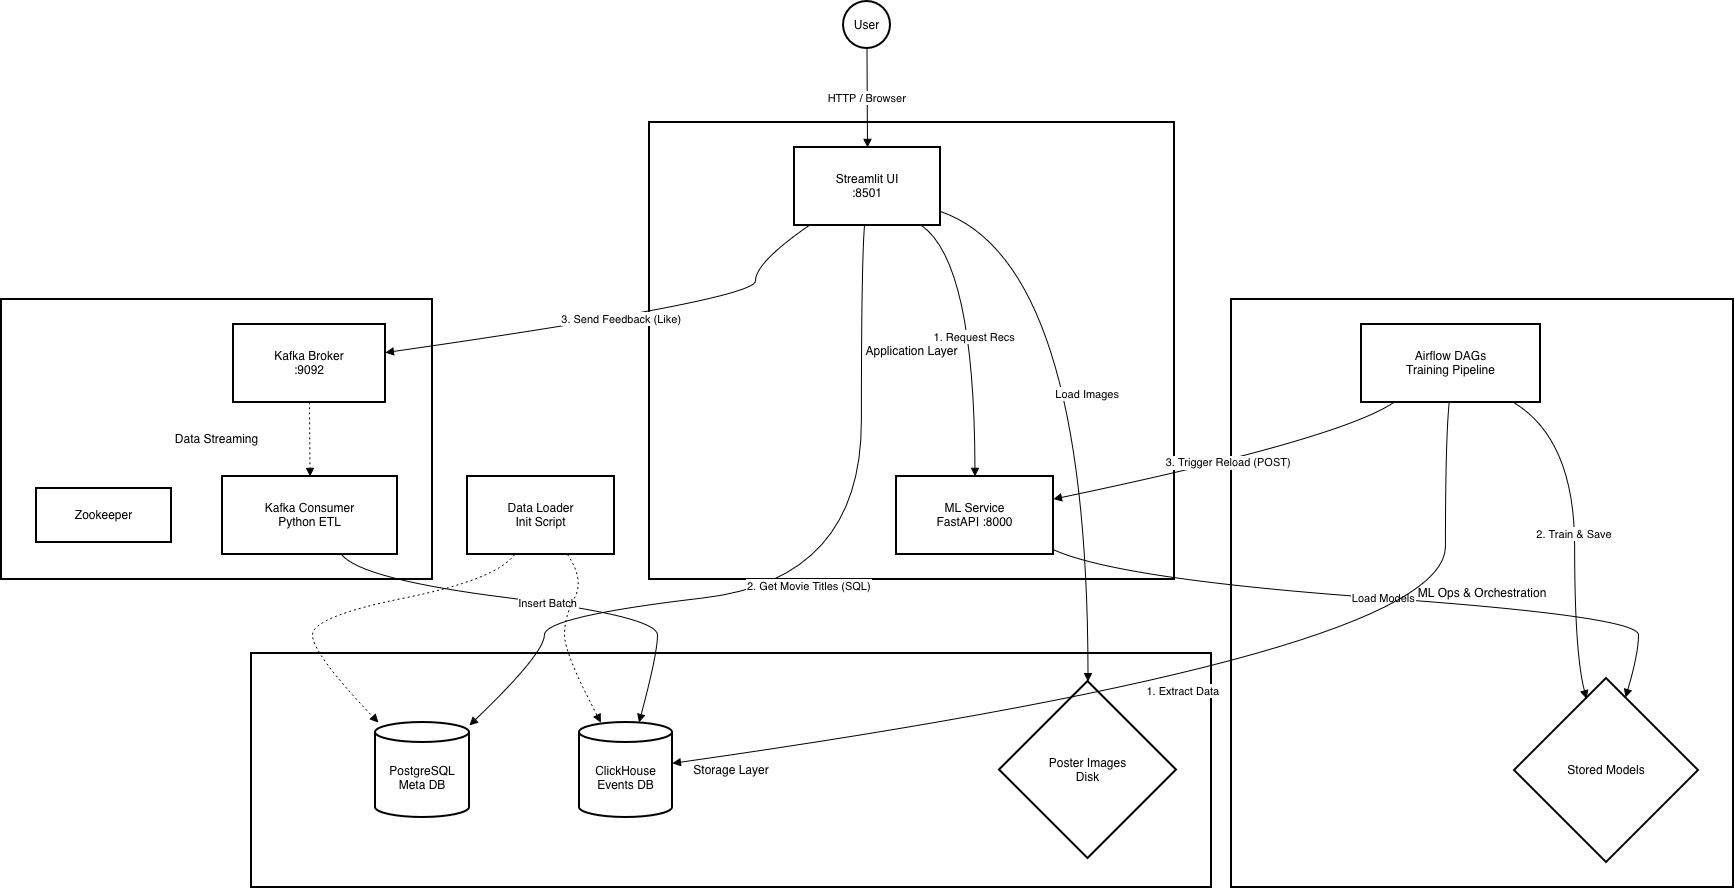

The diagram above was exported from draw.io. Its source (the exported page's mxGraphModel, read from the mxfile embedded in the PNG):
<mxGraphModel dx="1261" dy="699" grid="1" gridSize="10" guides="1" tooltips="1" connect="1" arrows="1" fold="1" page="1" pageScale="1" pageWidth="827" pageHeight="1169" math="0" shadow="0">
  <root>
    <mxCell id="0" />
    <mxCell id="1" parent="0" />
    <mxCell id="FhkuWWDZrnhQZibQ0dsy-2" parent="1" style="whiteSpace=wrap;strokeWidth=2;" value="ML Ops &amp; Orchestration" vertex="1">
      <mxGeometry height="588" width="502" x="1971" y="318" as="geometry" />
    </mxCell>
    <mxCell id="FhkuWWDZrnhQZibQ0dsy-3" parent="1" style="whiteSpace=wrap;strokeWidth=2;" value="Storage Layer" vertex="1">
      <mxGeometry height="234" width="960" x="991" y="672" as="geometry" />
    </mxCell>
    <mxCell id="FhkuWWDZrnhQZibQ0dsy-4" parent="1" style="whiteSpace=wrap;strokeWidth=2;" value="Data Streaming" vertex="1">
      <mxGeometry height="280" width="431" x="741" y="318" as="geometry" />
    </mxCell>
    <mxCell id="FhkuWWDZrnhQZibQ0dsy-5" parent="1" style="whiteSpace=wrap;strokeWidth=2;" value="Application Layer" vertex="1">
      <mxGeometry height="457" width="525" x="1389" y="141" as="geometry" />
    </mxCell>
    <mxCell id="FhkuWWDZrnhQZibQ0dsy-6" parent="1" style="ellipse;aspect=fixed;strokeWidth=2;whiteSpace=wrap;" value="User" vertex="1">
      <mxGeometry height="47" width="47" x="1583" y="20" as="geometry" />
    </mxCell>
    <mxCell id="FhkuWWDZrnhQZibQ0dsy-7" parent="1" style="whiteSpace=wrap;strokeWidth=2;" value="Streamlit UI&#10;:8501" vertex="1">
      <mxGeometry height="78" width="146" x="1534" y="166" as="geometry" />
    </mxCell>
    <mxCell id="FhkuWWDZrnhQZibQ0dsy-8" parent="1" style="whiteSpace=wrap;strokeWidth=2;" value="ML Service&#10;FastAPI :8000" vertex="1">
      <mxGeometry height="78" width="157" x="1636" y="495" as="geometry" />
    </mxCell>
    <mxCell id="FhkuWWDZrnhQZibQ0dsy-9" parent="1" style="whiteSpace=wrap;strokeWidth=2;" value="Kafka Broker&#10;:9092" vertex="1">
      <mxGeometry height="78" width="152" x="973" y="343" as="geometry" />
    </mxCell>
    <mxCell id="FhkuWWDZrnhQZibQ0dsy-10" parent="1" style="whiteSpace=wrap;strokeWidth=2;" value="Zookeeper" vertex="1">
      <mxGeometry height="54" width="135" x="776" y="507" as="geometry" />
    </mxCell>
    <mxCell id="FhkuWWDZrnhQZibQ0dsy-11" parent="1" style="whiteSpace=wrap;strokeWidth=2;" value="Kafka Consumer&#10;Python ETL" vertex="1">
      <mxGeometry height="78" width="175" x="962" y="495" as="geometry" />
    </mxCell>
    <mxCell id="FhkuWWDZrnhQZibQ0dsy-12" parent="1" style="shape=cylinder3;boundedLbl=1;backgroundOutline=1;size=10;strokeWidth=2;whiteSpace=wrap;" value="PostgreSQL&#10;Meta DB" vertex="1">
      <mxGeometry height="95" width="94" x="1115" y="741" as="geometry" />
    </mxCell>
    <mxCell id="FhkuWWDZrnhQZibQ0dsy-13" parent="1" style="shape=cylinder3;boundedLbl=1;backgroundOutline=1;size=10;strokeWidth=2;whiteSpace=wrap;" value="ClickHouse&#10;Events DB" vertex="1">
      <mxGeometry height="95" width="93" x="1319" y="741" as="geometry" />
    </mxCell>
    <mxCell id="FhkuWWDZrnhQZibQ0dsy-14" parent="1" style="rhombus;strokeWidth=2;whiteSpace=wrap;" value="Poster Images&#10;Disk" vertex="1">
      <mxGeometry height="177" width="177" x="1739" y="700" as="geometry" />
    </mxCell>
    <mxCell id="FhkuWWDZrnhQZibQ0dsy-15" parent="1" style="whiteSpace=wrap;strokeWidth=2;" value="Airflow DAGs&#10;Training Pipeline" vertex="1">
      <mxGeometry height="78" width="179" x="2101" y="343" as="geometry" />
    </mxCell>
    <mxCell id="FhkuWWDZrnhQZibQ0dsy-16" parent="1" style="rhombus;strokeWidth=2;whiteSpace=wrap;" value="Stored Models" vertex="1">
      <mxGeometry height="184" width="184" x="2254" y="697" as="geometry" />
    </mxCell>
    <mxCell id="FhkuWWDZrnhQZibQ0dsy-22" parent="1" style="whiteSpace=wrap;strokeWidth=2;" value="Data Loader&#10;Init Script" vertex="1">
      <mxGeometry height="78" width="147" x="1207" y="495" as="geometry" />
    </mxCell>
    <mxCell id="FhkuWWDZrnhQZibQ0dsy-23" edge="1" parent="1" source="FhkuWWDZrnhQZibQ0dsy-6" style="curved=1;startArrow=none;endArrow=block;exitX=0.5;exitY=1;entryX=0.5;entryY=0;rounded=0;" target="FhkuWWDZrnhQZibQ0dsy-7" value="HTTP / Browser">
      <mxGeometry relative="1" as="geometry">
        <Array as="points" />
      </mxGeometry>
    </mxCell>
    <mxCell id="FhkuWWDZrnhQZibQ0dsy-24" edge="1" parent="1" source="FhkuWWDZrnhQZibQ0dsy-7" style="curved=1;startArrow=none;endArrow=block;exitX=0.87;exitY=1;entryX=0.5;entryY=0;rounded=0;" target="FhkuWWDZrnhQZibQ0dsy-8" value="1. Request Recs">
      <mxGeometry relative="1" as="geometry">
        <Array as="points">
          <mxPoint x="1714" y="281" />
        </Array>
      </mxGeometry>
    </mxCell>
    <mxCell id="FhkuWWDZrnhQZibQ0dsy-25" edge="1" parent="1" source="FhkuWWDZrnhQZibQ0dsy-7" style="curved=1;startArrow=none;endArrow=block;exitX=0.48;exitY=1;entryX=1;entryY=0.03;rounded=0;" target="FhkuWWDZrnhQZibQ0dsy-12" value="2. Get Movie Titles (SQL)">
      <mxGeometry relative="1" as="geometry">
        <Array as="points">
          <mxPoint x="1601" y="281" />
          <mxPoint x="1601" y="598" />
          <mxPoint x="1284" y="635" />
          <mxPoint x="1284" y="672" />
        </Array>
      </mxGeometry>
    </mxCell>
    <mxCell id="FhkuWWDZrnhQZibQ0dsy-26" edge="1" parent="1" source="FhkuWWDZrnhQZibQ0dsy-7" style="curved=1;startArrow=none;endArrow=block;exitX=0.1;exitY=1;entryX=1;entryY=0.36;rounded=0;" target="FhkuWWDZrnhQZibQ0dsy-9" value="3. Send Feedback (Like)">
      <mxGeometry relative="1" as="geometry">
        <Array as="points">
          <mxPoint x="1495" y="281" />
          <mxPoint x="1495" y="318" />
        </Array>
      </mxGeometry>
    </mxCell>
    <mxCell id="FhkuWWDZrnhQZibQ0dsy-27" edge="1" parent="1" source="FhkuWWDZrnhQZibQ0dsy-7" style="curved=1;startArrow=none;endArrow=block;exitX=1;exitY=0.82;entryX=0.5;entryY=0;rounded=0;" target="FhkuWWDZrnhQZibQ0dsy-14" value="Load Images">
      <mxGeometry relative="1" as="geometry">
        <Array as="points">
          <mxPoint x="1827" y="281" />
        </Array>
      </mxGeometry>
    </mxCell>
    <mxCell id="FhkuWWDZrnhQZibQ0dsy-28" edge="1" parent="1" source="FhkuWWDZrnhQZibQ0dsy-8" style="curved=1;startArrow=none;endArrow=block;exitX=1;exitY=0.94;entryX=0.63;entryY=0;rounded=0;" target="FhkuWWDZrnhQZibQ0dsy-16" value="Load Models">
      <mxGeometry relative="1" as="geometry">
        <Array as="points">
          <mxPoint x="1859" y="598" />
          <mxPoint x="2378" y="635" />
          <mxPoint x="2378" y="672" />
        </Array>
      </mxGeometry>
    </mxCell>
    <mxCell id="FhkuWWDZrnhQZibQ0dsy-30" edge="1" parent="1" source="FhkuWWDZrnhQZibQ0dsy-9" style="curved=1;dashed=1;dashPattern=2 3;startArrow=none;endArrow=block;exitX=0.5;exitY=1;entryX=0.5;entryY=0;rounded=0;" target="FhkuWWDZrnhQZibQ0dsy-11" value="">
      <mxGeometry relative="1" as="geometry">
        <Array as="points" />
      </mxGeometry>
    </mxCell>
    <mxCell id="FhkuWWDZrnhQZibQ0dsy-31" edge="1" parent="1" source="FhkuWWDZrnhQZibQ0dsy-11" style="curved=1;startArrow=none;endArrow=block;exitX=0.68;exitY=1;entryX=0.64;entryY=0;rounded=0;" target="FhkuWWDZrnhQZibQ0dsy-13" value="Insert Batch">
      <mxGeometry relative="1" as="geometry">
        <Array as="points">
          <mxPoint x="1101" y="598" />
          <mxPoint x="1397" y="635" />
          <mxPoint x="1397" y="672" />
        </Array>
      </mxGeometry>
    </mxCell>
    <mxCell id="FhkuWWDZrnhQZibQ0dsy-33" edge="1" parent="1" source="FhkuWWDZrnhQZibQ0dsy-15" style="curved=1;startArrow=none;endArrow=block;exitX=0.49;exitY=1;entryX=1;entryY=0.43;rounded=0;" target="FhkuWWDZrnhQZibQ0dsy-13" value="1. Extract Data">
      <mxGeometry relative="1" as="geometry">
        <Array as="points">
          <mxPoint x="2185" y="458" />
          <mxPoint x="2185" y="672" />
        </Array>
      </mxGeometry>
    </mxCell>
    <mxCell id="FhkuWWDZrnhQZibQ0dsy-34" edge="1" parent="1" source="FhkuWWDZrnhQZibQ0dsy-15" style="curved=1;startArrow=none;endArrow=block;exitX=0.85;exitY=1;entryX=0.36;entryY=0;rounded=0;" target="FhkuWWDZrnhQZibQ0dsy-16" value="2. Train &amp; Save">
      <mxGeometry relative="1" as="geometry">
        <Array as="points">
          <mxPoint x="2314" y="458" />
          <mxPoint x="2314" y="672" />
        </Array>
      </mxGeometry>
    </mxCell>
    <mxCell id="FhkuWWDZrnhQZibQ0dsy-35" edge="1" parent="1" source="FhkuWWDZrnhQZibQ0dsy-15" style="curved=1;startArrow=none;endArrow=block;exitX=0.18;exitY=1;entryX=1;entryY=0.29;rounded=0;" target="FhkuWWDZrnhQZibQ0dsy-8" value="3. Trigger Reload (POST)">
      <mxGeometry relative="1" as="geometry">
        <Array as="points">
          <mxPoint x="2078" y="458" />
        </Array>
      </mxGeometry>
    </mxCell>
    <mxCell id="FhkuWWDZrnhQZibQ0dsy-42" edge="1" parent="1" source="FhkuWWDZrnhQZibQ0dsy-22" style="curved=1;dashed=1;dashPattern=2 3;startArrow=none;endArrow=block;exitX=0.32;exitY=1;entryX=0.03;entryY=0;rounded=0;" target="FhkuWWDZrnhQZibQ0dsy-12" value="">
      <mxGeometry relative="1" as="geometry">
        <Array as="points">
          <mxPoint x="1236" y="598" />
          <mxPoint x="1052" y="635" />
          <mxPoint x="1052" y="672" />
        </Array>
      </mxGeometry>
    </mxCell>
    <mxCell id="FhkuWWDZrnhQZibQ0dsy-43" edge="1" parent="1" source="FhkuWWDZrnhQZibQ0dsy-22" style="curved=1;dashed=1;dashPattern=2 3;startArrow=none;endArrow=block;exitX=0.68;exitY=1;entryX=0.23;entryY=0;rounded=0;" target="FhkuWWDZrnhQZibQ0dsy-13" value="">
      <mxGeometry relative="1" as="geometry">
        <Array as="points">
          <mxPoint x="1324" y="598" />
          <mxPoint x="1304" y="635" />
          <mxPoint x="1304" y="672" />
        </Array>
      </mxGeometry>
    </mxCell>
  </root>
</mxGraphModel>